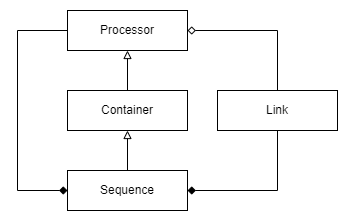

The diagram above was exported from draw.io. Its source (the exported page's mxGraphModel, read from the mxfile embedded in the PNG):
<mxGraphModel dx="1748" dy="784" grid="1" gridSize="10" guides="1" tooltips="1" connect="1" arrows="1" fold="1" page="1" pageScale="1" pageWidth="850" pageHeight="1100" math="0" shadow="0">
  <root>
    <mxCell id="0" />
    <mxCell id="1" parent="0" />
    <mxCell id="2" style="edgeStyle=orthogonalEdgeStyle;rounded=0;orthogonalLoop=1;jettySize=auto;html=1;entryX=0;entryY=0.5;entryDx=0;entryDy=0;endArrow=diamond;endFill=1;" edge="1" source="3" target="7" parent="1">
      <mxGeometry relative="1" as="geometry">
        <Array as="points">
          <mxPoint x="-600" y="80" />
          <mxPoint x="-600" y="240" />
        </Array>
      </mxGeometry>
    </mxCell>
    <mxCell id="3" value="Processor" style="rounded=0;whiteSpace=wrap;html=1;" vertex="1" parent="1">
      <mxGeometry x="-550" y="60" width="120" height="40" as="geometry" />
    </mxCell>
    <mxCell id="4" style="edgeStyle=orthogonalEdgeStyle;rounded=0;orthogonalLoop=1;jettySize=auto;html=1;entryX=0.5;entryY=1;entryDx=0;entryDy=0;endArrow=block;endFill=0;" edge="1" source="5" target="3" parent="1">
      <mxGeometry relative="1" as="geometry" />
    </mxCell>
    <mxCell id="5" value="Container" style="rounded=0;whiteSpace=wrap;html=1;" vertex="1" parent="1">
      <mxGeometry x="-550" y="140" width="120" height="40" as="geometry" />
    </mxCell>
    <mxCell id="6" style="edgeStyle=orthogonalEdgeStyle;rounded=0;orthogonalLoop=1;jettySize=auto;html=1;endArrow=block;endFill=0;" edge="1" source="7" target="5" parent="1">
      <mxGeometry relative="1" as="geometry" />
    </mxCell>
    <mxCell id="7" value="Sequence" style="rounded=0;whiteSpace=wrap;html=1;" vertex="1" parent="1">
      <mxGeometry x="-550" y="220" width="120" height="40" as="geometry" />
    </mxCell>
    <mxCell id="8" style="edgeStyle=orthogonalEdgeStyle;rounded=0;orthogonalLoop=1;jettySize=auto;html=1;entryX=1;entryY=0.5;entryDx=0;entryDy=0;endArrow=diamond;endFill=1;exitX=0.5;exitY=1;exitDx=0;exitDy=0;" edge="1" source="10" target="7" parent="1">
      <mxGeometry relative="1" as="geometry" />
    </mxCell>
    <mxCell id="9" style="edgeStyle=orthogonalEdgeStyle;rounded=0;orthogonalLoop=1;jettySize=auto;html=1;entryX=1;entryY=0.5;entryDx=0;entryDy=0;endArrow=diamond;endFill=0;exitX=0.5;exitY=0;exitDx=0;exitDy=0;" edge="1" source="10" target="3" parent="1">
      <mxGeometry relative="1" as="geometry" />
    </mxCell>
    <mxCell id="10" value="Link" style="rounded=0;whiteSpace=wrap;html=1;" vertex="1" parent="1">
      <mxGeometry x="-400" y="140" width="120" height="40" as="geometry" />
    </mxCell>
  </root>
</mxGraphModel>